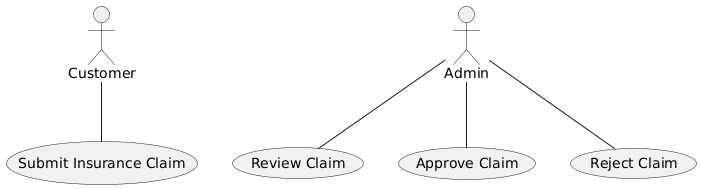

The diagram above was rendered by PlantUML. Its source (embedded in the PNG):
@startuml
actor Customer
actor Admin

Customer -- (Submit Insurance Claim)
Admin -- (Review Claim)
Admin -- (Approve Claim)
Admin -- (Reject Claim)
@enduml